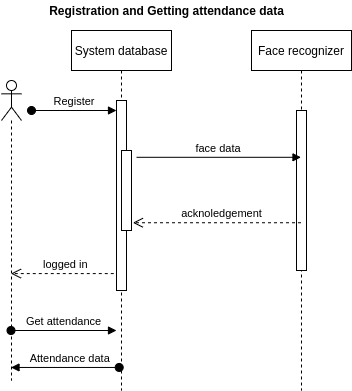

The diagram above was exported from draw.io. Its source (the exported page's mxGraphModel, read from the mxfile embedded in the PNG):
<mxGraphModel dx="1191" dy="632" grid="1" gridSize="10" guides="1" tooltips="1" connect="1" arrows="1" fold="1" page="1" pageScale="1" pageWidth="850" pageHeight="1100" math="0" shadow="0">
  <root>
    <mxCell id="0" />
    <mxCell id="1" parent="0" />
    <mxCell id="3nuBFxr9cyL0pnOWT2aG-1" value="System database" style="shape=umlLifeline;perimeter=lifelinePerimeter;container=1;collapsible=0;recursiveResize=0;rounded=0;shadow=0;strokeWidth=1;" parent="1" vertex="1">
      <mxGeometry x="120" y="80" width="100" height="360" as="geometry" />
    </mxCell>
    <mxCell id="3nuBFxr9cyL0pnOWT2aG-2" value="" style="points=[];perimeter=orthogonalPerimeter;rounded=0;shadow=0;strokeWidth=1;" parent="3nuBFxr9cyL0pnOWT2aG-1" vertex="1">
      <mxGeometry x="45" y="70" width="10" height="190" as="geometry" />
    </mxCell>
    <mxCell id="3nuBFxr9cyL0pnOWT2aG-4" value="" style="points=[];perimeter=orthogonalPerimeter;rounded=0;shadow=0;strokeWidth=1;" parent="3nuBFxr9cyL0pnOWT2aG-1" vertex="1">
      <mxGeometry x="50" y="120" width="10" height="80" as="geometry" />
    </mxCell>
    <mxCell id="3nuBFxr9cyL0pnOWT2aG-5" value="Face recognizer" style="shape=umlLifeline;perimeter=lifelinePerimeter;container=1;collapsible=0;recursiveResize=0;rounded=0;shadow=0;strokeWidth=1;" parent="1" vertex="1">
      <mxGeometry x="300" y="80" width="100" height="360" as="geometry" />
    </mxCell>
    <mxCell id="3nuBFxr9cyL0pnOWT2aG-6" value="" style="points=[];perimeter=orthogonalPerimeter;rounded=0;shadow=0;strokeWidth=1;" parent="3nuBFxr9cyL0pnOWT2aG-5" vertex="1">
      <mxGeometry x="45" y="80" width="10" height="160" as="geometry" />
    </mxCell>
    <mxCell id="3nuBFxr9cyL0pnOWT2aG-9" value="face data" style="verticalAlign=bottom;endArrow=block;shadow=0;strokeWidth=1;exitX=1.501;exitY=0.085;exitDx=0;exitDy=0;exitPerimeter=0;" parent="1" source="3nuBFxr9cyL0pnOWT2aG-4" target="3nuBFxr9cyL0pnOWT2aG-5" edge="1">
      <mxGeometry relative="1" as="geometry">
        <mxPoint x="240" y="200" as="sourcePoint" />
        <mxPoint x="450" y="210" as="targetPoint" />
      </mxGeometry>
    </mxCell>
    <mxCell id="3nuBFxr9cyL0pnOWT2aG-10" value="acknoledgement" style="verticalAlign=bottom;endArrow=open;dashed=1;endSize=8;shadow=0;strokeWidth=1;entryX=1.137;entryY=0.903;entryDx=0;entryDy=0;entryPerimeter=0;" parent="1" source="3nuBFxr9cyL0pnOWT2aG-5" target="3nuBFxr9cyL0pnOWT2aG-4" edge="1">
      <mxGeometry x="-0.0543" relative="1" as="geometry">
        <mxPoint x="60" y="280" as="targetPoint" />
        <mxPoint x="1" as="offset" />
      </mxGeometry>
    </mxCell>
    <mxCell id="3nuBFxr9cyL0pnOWT2aG-3" value="Register" style="verticalAlign=bottom;startArrow=oval;endArrow=block;startSize=8;shadow=0;strokeWidth=1;" parent="1" target="3nuBFxr9cyL0pnOWT2aG-2" edge="1">
      <mxGeometry relative="1" as="geometry">
        <mxPoint x="80" y="160" as="sourcePoint" />
      </mxGeometry>
    </mxCell>
    <mxCell id="xuGuoP1mV2F9e2glz9cb-5" value="logged in" style="verticalAlign=bottom;endArrow=open;dashed=1;endSize=8;shadow=0;strokeWidth=1;exitX=-0.272;exitY=0.911;exitDx=0;exitDy=0;exitPerimeter=0;" edge="1" parent="1" source="3nuBFxr9cyL0pnOWT2aG-2" target="xuGuoP1mV2F9e2glz9cb-6">
      <mxGeometry x="-0.0543" relative="1" as="geometry">
        <mxPoint x="85.93999999999988" y="460" as="targetPoint" />
        <mxPoint x="254.07" y="460" as="sourcePoint" />
        <mxPoint x="1" as="offset" />
      </mxGeometry>
    </mxCell>
    <mxCell id="xuGuoP1mV2F9e2glz9cb-6" value="" style="shape=umlLifeline;participant=umlActor;perimeter=lifelinePerimeter;whiteSpace=wrap;html=1;container=1;collapsible=0;recursiveResize=0;verticalAlign=top;spacingTop=36;outlineConnect=0;" vertex="1" parent="1">
      <mxGeometry x="50" y="130" width="20" height="300" as="geometry" />
    </mxCell>
    <mxCell id="xuGuoP1mV2F9e2glz9cb-7" value="Get attendance" style="verticalAlign=bottom;startArrow=oval;endArrow=block;startSize=8;shadow=0;strokeWidth=1;" edge="1" parent="1" source="xuGuoP1mV2F9e2glz9cb-6">
      <mxGeometry relative="1" as="geometry">
        <mxPoint x="80" y="380" as="sourcePoint" />
        <mxPoint x="165" y="380" as="targetPoint" />
      </mxGeometry>
    </mxCell>
    <mxCell id="xuGuoP1mV2F9e2glz9cb-8" value="Attendance data" style="verticalAlign=bottom;startArrow=oval;endArrow=block;startSize=8;shadow=0;strokeWidth=1;exitX=0.477;exitY=0.936;exitDx=0;exitDy=0;exitPerimeter=0;" edge="1" parent="1" source="3nuBFxr9cyL0pnOWT2aG-1" target="xuGuoP1mV2F9e2glz9cb-6">
      <mxGeometry x="-0.0959" relative="1" as="geometry">
        <mxPoint x="69.49999999999977" y="390" as="sourcePoint" />
        <mxPoint x="60" y="390" as="targetPoint" />
        <mxPoint as="offset" />
      </mxGeometry>
    </mxCell>
    <mxCell id="xuGuoP1mV2F9e2glz9cb-10" value="Registration and Getting attendance data" style="text;html=1;align=center;verticalAlign=middle;resizable=0;points=[];autosize=1;fontStyle=1" vertex="1" parent="1">
      <mxGeometry x="90" y="50" width="250" height="20" as="geometry" />
    </mxCell>
  </root>
</mxGraphModel>